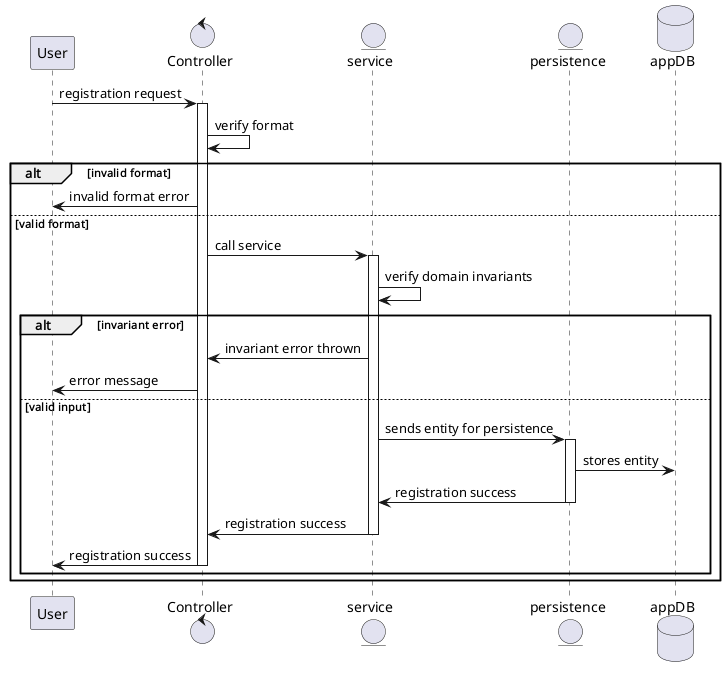

The diagram above was rendered by PlantUML. Its source (embedded in the PNG):
@startuml
participant User

control Controller

entity service

entity persistence

database appDB

User -> Controller : registration request
activate Controller

Controller -> Controller : verify format

alt invalid format
	Controller -> User : invalid format error

else valid format
	Controller -> service : call service
	activate service

	service -> service : verify domain invariants
	alt invariant error
		service -> Controller : invariant error thrown
		Controller -> User : error message

	else valid input
		service -> persistence : sends entity for persistence
		activate persistence

		persistence -> appDB : stores entity

		persistence -> service : registration success
		deactivate persistence

		service -> Controller : registration success
		deactivate service
		Controller -> User : registration success
		deactivate Controller
	end
end
@enduml